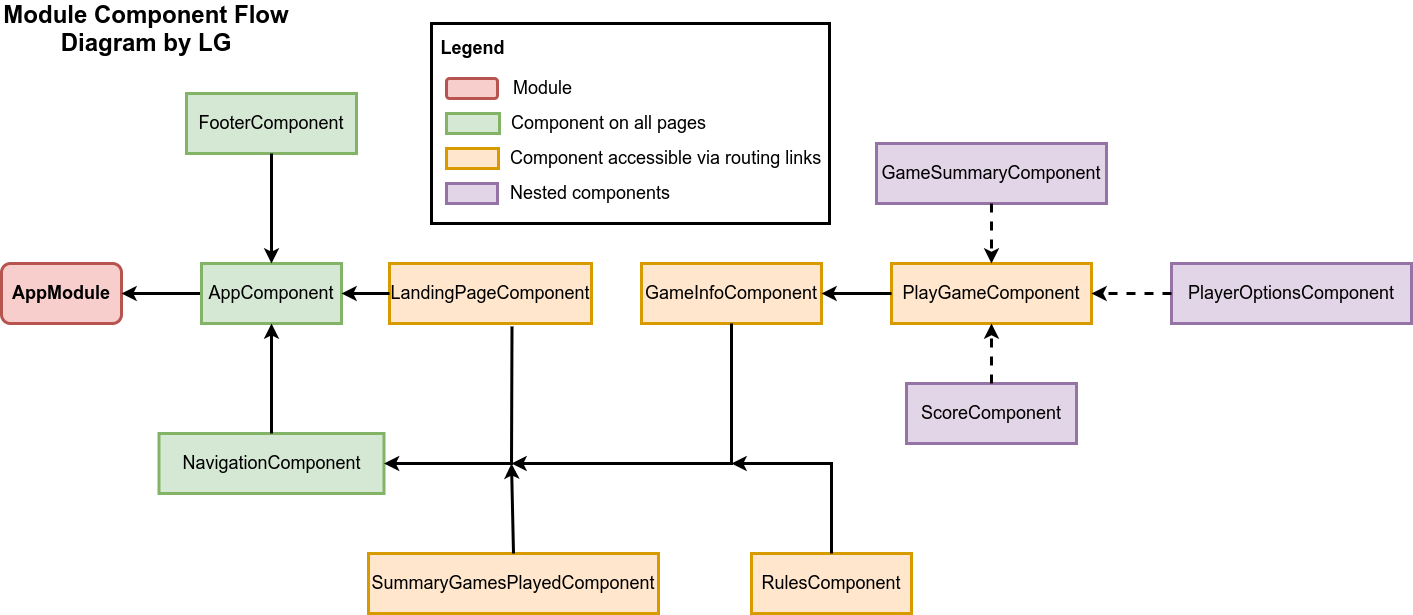

The diagram above was exported from draw.io. Its source (the exported page's mxGraphModel, read from the mxfile embedded in the PNG):
<mxGraphModel dx="2272" dy="1941" grid="1" gridSize="10" guides="1" tooltips="1" connect="1" arrows="1" fold="1" page="1" pageScale="1" pageWidth="850" pageHeight="1100" math="0" shadow="0">
  <root>
    <mxCell id="0" />
    <mxCell id="1" parent="0" />
    <mxCell id="2" value="AppModule" style="rounded=1;whiteSpace=wrap;html=1;fillColor=#f8cecc;strokeColor=#b85450;fontSize=18;strokeWidth=3;fontStyle=1" vertex="1" parent="1">
      <mxGeometry x="-30" y="230" width="120" height="60" as="geometry" />
    </mxCell>
    <mxCell id="3" value="RulesComponent" style="rounded=0;whiteSpace=wrap;html=1;fillColor=#ffe6cc;strokeColor=#d79b00;fontSize=18;strokeWidth=3;" vertex="1" parent="1">
      <mxGeometry x="720" y="520" width="160" height="60" as="geometry" />
    </mxCell>
    <mxCell id="4" value="LandingPageComponent" style="rounded=0;whiteSpace=wrap;html=1;fillColor=#ffe6cc;strokeColor=#d79b00;fontSize=18;strokeWidth=3;" vertex="1" parent="1">
      <mxGeometry x="358" y="230" width="202" height="60" as="geometry" />
    </mxCell>
    <mxCell id="5" value="GameInfoComponent" style="rounded=0;whiteSpace=wrap;html=1;fillColor=#ffe6cc;strokeColor=#d79b00;fontSize=18;strokeWidth=3;" vertex="1" parent="1">
      <mxGeometry x="610" y="230" width="180" height="60" as="geometry" />
    </mxCell>
    <mxCell id="6" value="PlayGameComponent" style="rounded=0;whiteSpace=wrap;html=1;fillColor=#ffe6cc;strokeColor=#d79b00;fontSize=18;strokeWidth=3;" vertex="1" parent="1">
      <mxGeometry x="860" y="230" width="200" height="60" as="geometry" />
    </mxCell>
    <mxCell id="7" value="&lt;span style=&quot;font-size: 18px;&quot;&gt;GameSummaryComponent&lt;/span&gt;" style="rounded=0;whiteSpace=wrap;html=1;fillColor=#e1d5e7;strokeColor=#9673a6;fontSize=18;strokeWidth=3;" vertex="1" parent="1">
      <mxGeometry x="845" y="110" width="230" height="60" as="geometry" />
    </mxCell>
    <mxCell id="8" value="ScoreComponent" style="rounded=0;whiteSpace=wrap;html=1;fillColor=#e1d5e7;strokeColor=#9673a6;fontSize=18;strokeWidth=3;" vertex="1" parent="1">
      <mxGeometry x="875" y="350" width="170" height="60" as="geometry" />
    </mxCell>
    <mxCell id="9" value="PlayerOptionsComponent" style="rounded=0;whiteSpace=wrap;html=1;fillColor=#e1d5e7;strokeColor=#9673a6;fontSize=18;strokeWidth=3;" vertex="1" parent="1">
      <mxGeometry x="1140" y="230" width="240" height="60" as="geometry" />
    </mxCell>
    <mxCell id="10" value="NavigationComponent" style="rounded=0;whiteSpace=wrap;html=1;fillColor=#d5e8d4;strokeColor=#82b366;fontSize=18;strokeWidth=3;" vertex="1" parent="1">
      <mxGeometry x="127.5" y="400" width="225" height="60" as="geometry" />
    </mxCell>
    <mxCell id="11" value="FooterComponent" style="rounded=0;whiteSpace=wrap;html=1;fillColor=#d5e8d4;strokeColor=#82b366;fontSize=18;strokeWidth=3;" vertex="1" parent="1">
      <mxGeometry x="155" y="60" width="170" height="60" as="geometry" />
    </mxCell>
    <mxCell id="12" value="" style="edgeStyle=orthogonalEdgeStyle;rounded=0;orthogonalLoop=1;jettySize=auto;html=1;fontSize=18;strokeWidth=3;" edge="1" source="13" target="2" parent="1">
      <mxGeometry relative="1" as="geometry" />
    </mxCell>
    <mxCell id="13" value="AppComponent" style="rounded=0;whiteSpace=wrap;html=1;fillColor=#d5e8d4;strokeColor=#82b366;fontSize=18;strokeWidth=3;" vertex="1" parent="1">
      <mxGeometry x="170" y="230" width="140" height="60" as="geometry" />
    </mxCell>
    <mxCell id="14" value="" style="endArrow=classic;html=1;rounded=0;entryX=0.5;entryY=0;entryDx=0;entryDy=0;fontSize=18;strokeWidth=3;" edge="1" target="13" parent="1">
      <mxGeometry width="50" height="50" relative="1" as="geometry">
        <mxPoint x="240" y="130" as="sourcePoint" />
        <mxPoint x="720" y="410" as="targetPoint" />
        <Array as="points">
          <mxPoint x="240" y="120" />
          <mxPoint x="240" y="130" />
        </Array>
      </mxGeometry>
    </mxCell>
    <mxCell id="15" value="" style="endArrow=classic;html=1;rounded=0;entryX=0.5;entryY=1;entryDx=0;entryDy=0;fontSize=18;strokeWidth=3;" edge="1" source="10" target="13" parent="1">
      <mxGeometry width="50" height="50" relative="1" as="geometry">
        <mxPoint x="390" y="140" as="sourcePoint" />
        <mxPoint x="250" y="240" as="targetPoint" />
        <Array as="points">
          <mxPoint x="240" y="390" />
        </Array>
      </mxGeometry>
    </mxCell>
    <mxCell id="16" value="" style="endArrow=classic;html=1;rounded=0;entryX=1;entryY=0.5;entryDx=0;entryDy=0;exitX=0;exitY=0.5;exitDx=0;exitDy=0;fontSize=18;strokeWidth=3;" edge="1" source="4" target="13" parent="1">
      <mxGeometry width="50" height="50" relative="1" as="geometry">
        <mxPoint x="670" y="460" as="sourcePoint" />
        <mxPoint x="720" y="410" as="targetPoint" />
      </mxGeometry>
    </mxCell>
    <mxCell id="17" value="" style="endArrow=classic;html=1;rounded=0;entryX=1;entryY=0.5;entryDx=0;entryDy=0;exitX=0.606;exitY=1.05;exitDx=0;exitDy=0;exitPerimeter=0;fontSize=18;strokeWidth=3;" edge="1" source="4" target="10" parent="1">
      <mxGeometry width="50" height="50" relative="1" as="geometry">
        <mxPoint x="670" y="460" as="sourcePoint" />
        <mxPoint x="720" y="410" as="targetPoint" />
        <Array as="points">
          <mxPoint x="480" y="430" />
        </Array>
      </mxGeometry>
    </mxCell>
    <mxCell id="18" value="" style="endArrow=classic;html=1;rounded=0;exitX=0.5;exitY=1;exitDx=0;exitDy=0;fontSize=18;strokeWidth=3;" edge="1" source="5" parent="1">
      <mxGeometry width="50" height="50" relative="1" as="geometry">
        <mxPoint x="491.02" y="303" as="sourcePoint" />
        <mxPoint x="480" y="430" as="targetPoint" />
        <Array as="points">
          <mxPoint x="700" y="430" />
        </Array>
      </mxGeometry>
    </mxCell>
    <mxCell id="19" value="" style="endArrow=classic;html=1;rounded=0;entryX=1;entryY=0.5;entryDx=0;entryDy=0;exitX=0;exitY=0.5;exitDx=0;exitDy=0;fontSize=18;strokeWidth=3;" edge="1" source="6" target="5" parent="1">
      <mxGeometry width="50" height="50" relative="1" as="geometry">
        <mxPoint x="670" y="460" as="sourcePoint" />
        <mxPoint x="720" y="410" as="targetPoint" />
      </mxGeometry>
    </mxCell>
    <mxCell id="20" value="" style="endArrow=classic;html=1;rounded=0;fontSize=18;strokeWidth=3;" edge="1" source="3" parent="1">
      <mxGeometry width="50" height="50" relative="1" as="geometry">
        <mxPoint x="740" y="480" as="sourcePoint" />
        <mxPoint x="700" y="430" as="targetPoint" />
        <Array as="points">
          <mxPoint x="800" y="430" />
        </Array>
      </mxGeometry>
    </mxCell>
    <mxCell id="21" value="" style="endArrow=classic;html=1;rounded=0;entryX=0.5;entryY=0;entryDx=0;entryDy=0;exitX=0.5;exitY=1;exitDx=0;exitDy=0;fontSize=18;strokeWidth=3;dashed=1;" edge="1" source="7" target="6" parent="1">
      <mxGeometry width="50" height="50" relative="1" as="geometry">
        <mxPoint x="670" y="460" as="sourcePoint" />
        <mxPoint x="720" y="410" as="targetPoint" />
      </mxGeometry>
    </mxCell>
    <mxCell id="22" value="" style="endArrow=classic;html=1;rounded=0;entryX=0.5;entryY=1;entryDx=0;entryDy=0;exitX=0.5;exitY=0;exitDx=0;exitDy=0;fontSize=18;strokeWidth=3;dashed=1;" edge="1" source="8" target="6" parent="1">
      <mxGeometry width="50" height="50" relative="1" as="geometry">
        <mxPoint x="670" y="460" as="sourcePoint" />
        <mxPoint x="720" y="410" as="targetPoint" />
      </mxGeometry>
    </mxCell>
    <mxCell id="23" value="" style="endArrow=classic;html=1;rounded=0;entryX=1;entryY=0.5;entryDx=0;entryDy=0;exitX=0;exitY=0.5;exitDx=0;exitDy=0;fontSize=18;strokeWidth=3;dashed=1;" edge="1" source="9" target="6" parent="1">
      <mxGeometry width="50" height="50" relative="1" as="geometry">
        <mxPoint x="670" y="460" as="sourcePoint" />
        <mxPoint x="720" y="410" as="targetPoint" />
      </mxGeometry>
    </mxCell>
    <mxCell id="24" value="&lt;font style=&quot;font-size: 24px&quot;&gt;&lt;b&gt;Module Component Flow Diagram by LG&lt;/b&gt;&lt;/font&gt;" style="text;html=1;strokeColor=none;fillColor=none;align=center;verticalAlign=middle;whiteSpace=wrap;rounded=0;fontSize=18;" vertex="1" parent="1">
      <mxGeometry x="-30" y="-20" width="290" height="30" as="geometry" />
    </mxCell>
    <mxCell id="25" value="SummaryGamesPlayedComponent" style="rounded=0;whiteSpace=wrap;html=1;fillColor=#ffe6cc;strokeColor=#d79b00;fontSize=18;strokeWidth=3;" vertex="1" parent="1">
      <mxGeometry x="337" y="520" width="290" height="60" as="geometry" />
    </mxCell>
    <mxCell id="26" value="" style="endArrow=classic;html=1;rounded=0;fontSize=24;strokeWidth=3;exitX=0.5;exitY=0;exitDx=0;exitDy=0;" edge="1" source="25" parent="1">
      <mxGeometry width="50" height="50" relative="1" as="geometry">
        <mxPoint x="570" y="580" as="sourcePoint" />
        <mxPoint x="480" y="430" as="targetPoint" />
      </mxGeometry>
    </mxCell>
    <mxCell id="27" value="" style="group" vertex="1" connectable="0" parent="1">
      <mxGeometry x="400" y="-10" width="407" height="200" as="geometry" />
    </mxCell>
    <mxCell id="28" value="" style="rounded=0;whiteSpace=wrap;html=1;fontSize=18;strokeWidth=3;align=left;" vertex="1" parent="27">
      <mxGeometry width="398" height="200" as="geometry" />
    </mxCell>
    <mxCell id="29" value="" style="rounded=1;whiteSpace=wrap;html=1;fillColor=#f8cecc;strokeColor=#b85450;fontSize=18;strokeWidth=3;fontStyle=1" vertex="1" parent="27">
      <mxGeometry x="15" y="55" width="51" height="20" as="geometry" />
    </mxCell>
    <mxCell id="30" value="Module" style="text;html=1;align=center;verticalAlign=middle;resizable=0;points=[];autosize=1;strokeColor=none;fillColor=none;fontSize=18;" vertex="1" parent="27">
      <mxGeometry x="76" y="50" width="70" height="30" as="geometry" />
    </mxCell>
    <mxCell id="31" value="" style="rounded=0;whiteSpace=wrap;html=1;fillColor=#d5e8d4;strokeColor=#82b366;fontSize=18;strokeWidth=3;" vertex="1" parent="27">
      <mxGeometry x="15" y="90" width="53" height="20" as="geometry" />
    </mxCell>
    <mxCell id="32" value="Component on all pages" style="text;html=1;align=center;verticalAlign=middle;resizable=0;points=[];autosize=1;strokeColor=none;fillColor=none;fontSize=18;" vertex="1" parent="27">
      <mxGeometry x="72" y="85" width="210" height="30" as="geometry" />
    </mxCell>
    <mxCell id="33" value="" style="rounded=0;whiteSpace=wrap;html=1;fillColor=#ffe6cc;strokeColor=#d79b00;fontSize=18;strokeWidth=3;" vertex="1" parent="27">
      <mxGeometry x="15" y="125" width="52" height="20" as="geometry" />
    </mxCell>
    <mxCell id="34" value="Component accessible via routing links" style="text;html=1;align=left;verticalAlign=middle;resizable=0;points=[];autosize=1;strokeColor=none;fillColor=none;fontSize=18;" vertex="1" parent="27">
      <mxGeometry x="77" y="120" width="330" height="30" as="geometry" />
    </mxCell>
    <mxCell id="35" value="" style="rounded=0;whiteSpace=wrap;html=1;fillColor=#e1d5e7;strokeColor=#9673a6;fontSize=18;strokeWidth=3;" vertex="1" parent="27">
      <mxGeometry x="15" y="160" width="51" height="20" as="geometry" />
    </mxCell>
    <mxCell id="36" value="Nested components" style="text;html=1;align=left;verticalAlign=middle;resizable=0;points=[];autosize=1;strokeColor=none;fillColor=none;fontSize=18;" vertex="1" parent="27">
      <mxGeometry x="77" y="155" width="180" height="30" as="geometry" />
    </mxCell>
    <mxCell id="37" value="&lt;b&gt;Legend&lt;/b&gt;" style="text;html=1;align=center;verticalAlign=middle;resizable=0;points=[];autosize=1;strokeColor=none;fillColor=none;fontSize=18;" vertex="1" parent="27">
      <mxGeometry x="0.5" y="10" width="80" height="30" as="geometry" />
    </mxCell>
  </root>
</mxGraphModel>